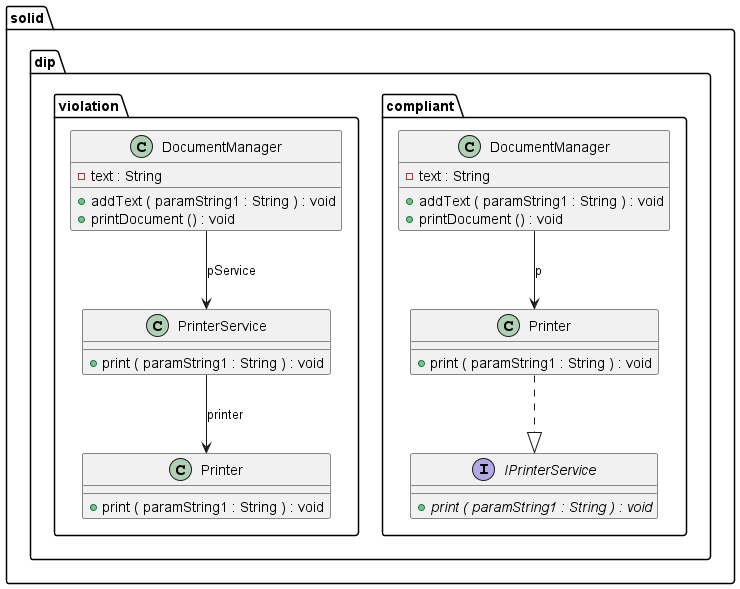

The diagram above was rendered by PlantUML. Its source (embedded in the PNG):
@startuml

class solid.dip.compliant.DocumentManager {
	{field} -text : String
	{method} +addText ( paramString1 : String ) : void
	{method} +printDocument () : void
}


interface solid.dip.compliant.IPrinterService {
	{method}  {abstract} +print ( paramString1 : String ) : void
}


class solid.dip.compliant.Printer {
	{method} +print ( paramString1 : String ) : void
}


class solid.dip.violation.DocumentManager {
	{field} -text : String
	{method} +addText ( paramString1 : String ) : void
	{method} +printDocument () : void
}


class solid.dip.violation.Printer {
	{method} +print ( paramString1 : String ) : void
}


class solid.dip.violation.PrinterService {
	{method} +print ( paramString1 : String ) : void
}




solid.dip.compliant.DocumentManager -->  solid.dip.compliant.Printer : p
solid.dip.compliant.Printer ..|>  solid.dip.compliant.IPrinterService
solid.dip.violation.DocumentManager -->  solid.dip.violation.PrinterService : pService
solid.dip.violation.PrinterService -->  solid.dip.violation.Printer : printer


@enduml